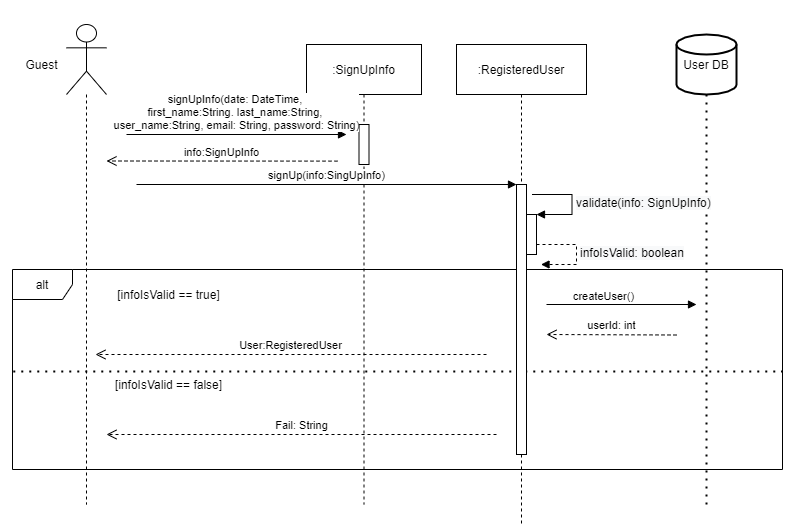

The diagram above was exported from draw.io. Its source (the exported page's mxGraphModel, read from the mxfile embedded in the PNG):
<mxGraphModel dx="868" dy="450" grid="1" gridSize="10" guides="1" tooltips="1" connect="1" arrows="1" fold="1" page="1" pageScale="1" pageWidth="827" pageHeight="1169" math="0" shadow="0">
  <root>
    <mxCell id="GJ1f47jtFyiCevEr1SOS-0" />
    <mxCell id="GJ1f47jtFyiCevEr1SOS-1" parent="GJ1f47jtFyiCevEr1SOS-0" />
    <mxCell id="GJ1f47jtFyiCevEr1SOS-2" value="Comment" style="swimlane;fontStyle=1;align=center;verticalAlign=top;childLayout=stackLayout;horizontal=1;startSize=26;horizontalStack=0;resizeParent=1;resizeParentMax=0;resizeLast=0;collapsible=1;marginBottom=0;" parent="GJ1f47jtFyiCevEr1SOS-1" vertex="1">
      <mxGeometry x="40" y="200" width="330" height="190" as="geometry" />
    </mxCell>
    <mxCell id="GJ1f47jtFyiCevEr1SOS-3" value="+ id: Int&#10;+ content: String&#10;+ post: Post&#10;+ author: User&#10;+ commentTime: DateTime" style="text;strokeColor=none;fillColor=none;align=left;verticalAlign=top;spacingLeft=4;spacingRight=4;overflow=hidden;rotatable=0;points=[[0,0.5],[1,0.5]];portConstraint=eastwest;" parent="GJ1f47jtFyiCevEr1SOS-2" vertex="1">
      <mxGeometry y="26" width="330" height="84" as="geometry" />
    </mxCell>
    <mxCell id="GJ1f47jtFyiCevEr1SOS-4" value="" style="line;strokeWidth=1;fillColor=none;align=left;verticalAlign=middle;spacingTop=-1;spacingLeft=3;spacingRight=3;rotatable=0;labelPosition=right;points=[];portConstraint=eastwest;" parent="GJ1f47jtFyiCevEr1SOS-2" vertex="1">
      <mxGeometry y="110" width="330" height="8" as="geometry" />
    </mxCell>
    <mxCell id="GJ1f47jtFyiCevEr1SOS-5" value="&lt;getter methods&gt; &#10;+ create(author: User, post_id: Int, content:String): Comment &#10;+ find_by_id(comment_id: Int): Comment&#10;+ delete (): Boolean" style="text;strokeColor=none;fillColor=none;align=left;verticalAlign=top;spacingLeft=4;spacingRight=4;overflow=hidden;rotatable=0;points=[[0,0.5],[1,0.5]];portConstraint=eastwest;" parent="GJ1f47jtFyiCevEr1SOS-2" vertex="1">
      <mxGeometry y="118" width="330" height="72" as="geometry" />
    </mxCell>
    <mxCell id="GJ1f47jtFyiCevEr1SOS-6" value="Tag" style="swimlane;fontStyle=1;align=center;verticalAlign=top;childLayout=stackLayout;horizontal=1;startSize=26;horizontalStack=0;resizeParent=1;resizeParentMax=0;resizeLast=0;collapsible=1;marginBottom=0;" parent="GJ1f47jtFyiCevEr1SOS-1" vertex="1">
      <mxGeometry x="480" y="238" width="240" height="160" as="geometry" />
    </mxCell>
    <mxCell id="GJ1f47jtFyiCevEr1SOS-7" value="+ id: Int&#10;+ content: String&#10;+ post_id: Int" style="text;strokeColor=none;fillColor=none;align=left;verticalAlign=top;spacingLeft=4;spacingRight=4;overflow=hidden;rotatable=0;points=[[0,0.5],[1,0.5]];portConstraint=eastwest;" parent="GJ1f47jtFyiCevEr1SOS-6" vertex="1">
      <mxGeometry y="26" width="240" height="54" as="geometry" />
    </mxCell>
    <mxCell id="GJ1f47jtFyiCevEr1SOS-8" value="" style="line;strokeWidth=1;fillColor=none;align=left;verticalAlign=middle;spacingTop=-1;spacingLeft=3;spacingRight=3;rotatable=0;labelPosition=right;points=[];portConstraint=eastwest;" parent="GJ1f47jtFyiCevEr1SOS-6" vertex="1">
      <mxGeometry y="80" width="240" height="8" as="geometry" />
    </mxCell>
    <mxCell id="GJ1f47jtFyiCevEr1SOS-9" value="+ create(content: String, post_id: Int): Tag&#10;+ get_post_from_tag(tag_id: Int): Post&#10;+ find_by_id(tag_id: Int): Tag&#10;+ delete(): Boolean" style="text;strokeColor=none;fillColor=none;align=left;verticalAlign=top;spacingLeft=4;spacingRight=4;overflow=hidden;rotatable=0;points=[[0,0.5],[1,0.5]];portConstraint=eastwest;" parent="GJ1f47jtFyiCevEr1SOS-6" vertex="1">
      <mxGeometry y="88" width="240" height="72" as="geometry" />
    </mxCell>
    <mxCell id="EkIBpW74ZIWM0tSSMKDK-0" value="&#10;&#10;&lt;b style=&quot;color: rgb(0, 0, 0); font-family: helvetica; font-size: 12px; font-style: normal; letter-spacing: normal; text-align: center; text-indent: 0px; text-transform: none; word-spacing: 0px; background-color: rgb(248, 249, 250);&quot;&gt;1. Will users be able to like eachother's comments?&lt;br&gt;2. Will users be able to report comments?&lt;br&gt;3. Post id or post?&amp;nbsp;&lt;/b&gt;&#10;&#10;" style="text;html=1;strokeColor=none;fillColor=none;align=center;verticalAlign=middle;whiteSpace=wrap;rounded=0;" parent="GJ1f47jtFyiCevEr1SOS-1" vertex="1">
      <mxGeometry x="180" y="430" width="320" height="220" as="geometry" />
    </mxCell>
  </root>
</mxGraphModel>